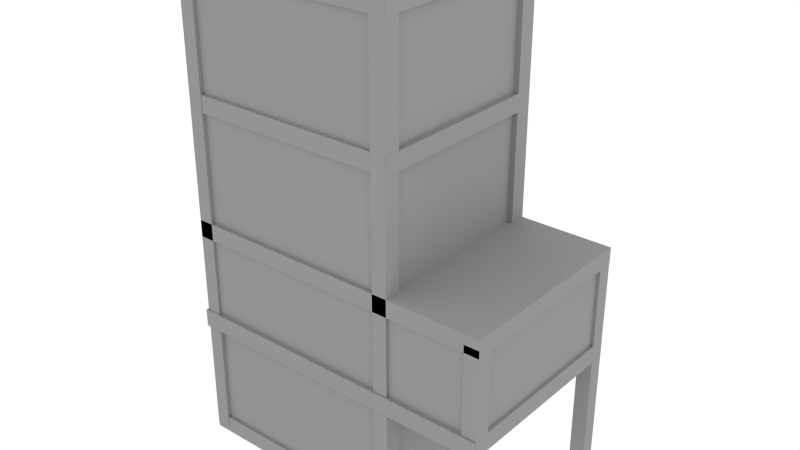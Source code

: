# Source: Building.blend  (saved by Blender 2.76.0; exported with 4.5.12 LTS)
import bpy
from mathutils import Matrix  # noqa: F401  (used for matrix-valued properties, if any)

bpy.ops.wm.read_factory_settings(use_empty=True)
scene = bpy.context.scene
scene.name = 'Scene'

# ---- collections
col_collection_1 = bpy.data.collections.new('Collection 1'); scene.collection.children.link(col_collection_1)

# ---- materials (node trees are filled in below, after node groups)
mat_material_001 = bpy.data.materials.new('Material.001')
mat_material_001.alpha_threshold = 0.0
mat_material_001.diffuse_color = (0.2957, 0.2957, 0.2957, 1.0)
mat_material_001.roughness = 0.5

# ---- material node trees

# ---- world
world_world = bpy.data.worlds.new('World'); scene.world = world_world
world_world.color = (1.0, 1.0, 1.0)
world_world.use_sun_shadow = False
world_world.sun_shadow_jitter_overblur = 0.0
world_world.cycles.sampling_method = 'MANUAL'
world_world.cycles.sample_map_resolution = 256

# ---- lights
light_lamp = bpy.data.lights.new('Lamp', 'POINT')
light_lamp.transmission_factor = 0.0
light_lamp.cutoff_distance = 30.0
light_lamp.energy = 100.0
light_lamp.shadow_buffer_clip_start = 1.001
light_lamp.shadow_soft_size = 0.1
light_lamp.shadow_maximum_resolution = 0.006
light_lamp.use_absolute_resolution = True
light_lamp.cycles.use_multiple_importance_sampling = False

# ---- meshes
me_cube_017 = bpy.data.meshes.new('Cube.017')
me_cube_017.from_pydata([(0.8061, -1.579, -2.231), (0.8061, -1.579, 0.6747), (0.8061, -1.359, -2.231), (0.8061, -1.359, 0.6747), (1.002, -1.579, -2.231), (1.002, -1.579, 0.6747), (1.002, -1.359, -2.231), (1.002, -1.359, 0.6747), (0.8037, 0.7793, -2.231), (0.8037, 0.7793, 0.6747), (0.8037, 0.9733, -2.231), (0.8037, 0.9733, 0.6747), (1.0, 0.7793, -2.231), (1.0, 0.7793, 0.6747), (1.0, 0.9733, -2.231), (1.0, 0.9733, 0.6747), (-0.4233, -1.579, -2.203), (-0.4233, -1.579, 4.048), (-0.4233, -1.358, -2.203), (-0.4233, -1.358, 4.048), (-0.227, -1.579, -2.203), (-0.227, -1.579, 4.048), (-0.227, -1.358, -2.203), (-0.227, -1.358, 4.048), (-3.16, -1.579, -2.203), (-3.16, -1.579, 4.048), (-3.16, -1.358, -2.203), (-3.16, -1.358, 4.048), (-2.964, -1.579, -2.203), (-2.964, -1.579, 4.048), (-2.964, -1.358, -2.203), (-2.964, -1.358, 4.048), (-3.16, 0.7517, -2.203), (-3.16, 0.7517, 4.048), (-3.16, 0.9724, -2.203), (-3.16, 0.9724, 4.048), (-2.964, 0.7517, -2.203), (-2.964, 0.7517, 4.048), (-2.964, 0.9724, -2.203), (-2.964, 0.9724, 4.048), (-3.164, -1.571, -2.269), (-3.164, -1.571, -2.044), (-3.164, 0.9701, -2.269), (-3.164, 0.9701, -2.044), (-0.2245, -1.571, -2.269), (-0.2245, -1.571, -2.044), (-0.2245, 0.9701, -2.269), (-0.2245, 0.9701, -2.044), (-0.4207, 0.7516, -2.215), (-0.4207, 0.7516, 4.035), (-0.4207, 0.9724, -2.215), (-0.4207, 0.9724, 4.035), (-0.2244, 0.7516, -2.215), (-0.2244, 0.7516, 4.035), (-0.2244, 0.9724, -2.215), (-0.2244, 0.9724, 4.035), (-3.178, -1.572, 3.863), (-3.178, -1.572, 4.087), (-3.178, 0.9846, 3.863), (-3.178, 0.9846, 4.087), (-0.2245, -1.572, 3.863), (-0.2245, -1.572, 4.087), (-0.2245, 0.9846, 3.863), (-0.2245, 0.9846, 4.087), (-3.184, -1.599, -0.6966), (-3.184, -1.599, -0.4629), (-3.184, 0.9766, -0.6966), (-3.184, 0.9766, -0.4629), (0.9994, -1.599, -0.6966), (0.9994, -1.599, -0.4629), (0.9994, 0.9766, -0.6966), (0.9994, 0.9766, -0.4629), (-3.161, -1.579, 0.5771), (-3.161, -1.579, 0.8015), (-3.161, 0.9725, 0.5771), (-3.161, 0.9725, 0.8015), (1.003, -1.579, 0.5771), (1.003, -1.579, 0.8015), (1.003, 0.9725, 0.5771), (1.003, 0.9725, 0.8015), (-3.164, -1.571, 2.219), (-3.164, -1.571, 2.443), (-3.164, 0.9701, 2.219), (-3.164, 0.9701, 2.443), (-0.2245, -1.571, 2.219), (-0.2245, -1.571, 2.443), (-0.2245, 0.9701, 2.219), (-0.2245, 0.9701, 2.443), (-3.114, -1.53, -2.226), (-3.114, -1.53, 4.062), (-3.114, 0.931, -2.226), (-3.114, 0.931, 4.062), (-0.2939, -1.53, -2.226), (-0.2939, -1.53, 4.062), (-0.2939, 0.931, -2.226), (-0.2939, 0.931, 4.062), (-3.145, -1.543, -0.6882), (-3.145, -1.543, 0.7381), (-3.145, 0.9621, -0.6882), (-3.145, 0.9621, 0.7381), (0.9581, -1.543, -0.6882), (0.9581, -1.543, 0.7381), (0.9581, 0.9621, -0.6882), (0.9581, 0.9621, 0.7381)], [], [(1, 3, 2, 0), (3, 7, 6, 2), (7, 5, 4, 6), (5, 1, 0, 4), (0, 2, 6, 4), (5, 7, 3, 1), (9, 11, 10, 8), (11, 15, 14, 10), (15, 13, 12, 14), (13, 9, 8, 12), (8, 10, 14, 12), (13, 15, 11, 9), (17, 19, 18, 16), (19, 23, 22, 18), (23, 21, 20, 22), (21, 17, 16, 20), (16, 18, 22, 20), (21, 23, 19, 17), (25, 27, 26, 24), (27, 31, 30, 26), (31, 29, 28, 30), (29, 25, 24, 28), (24, 26, 30, 28), (29, 31, 27, 25), (33, 35, 34, 32), (35, 39, 38, 34), (39, 37, 36, 38), (37, 33, 32, 36), (32, 34, 38, 36), (37, 39, 35, 33), (41, 43, 42, 40), (43, 47, 46, 42), (47, 45, 44, 46), (45, 41, 40, 44), (40, 42, 46, 44), (45, 47, 43, 41), (49, 51, 50, 48), (51, 55, 54, 50), (55, 53, 52, 54), (53, 49, 48, 52), (48, 50, 54, 52), (53, 55, 51, 49), (57, 59, 58, 56), (59, 63, 62, 58), (63, 61, 60, 62), (61, 57, 56, 60), (56, 58, 62, 60), (61, 63, 59, 57), (65, 67, 66, 64), (67, 71, 70, 66), (71, 69, 68, 70), (69, 65, 64, 68), (64, 66, 70, 68), (69, 71, 67, 65), (73, 75, 74, 72), (75, 79, 78, 74), (79, 77, 76, 78), (77, 73, 72, 76), (72, 74, 78, 76), (77, 79, 75, 73), (81, 83, 82, 80), (83, 87, 86, 82), (87, 85, 84, 86), (85, 81, 80, 84), (80, 82, 86, 84), (85, 87, 83, 81), (89, 91, 90, 88), (91, 95, 94, 90), (95, 93, 92, 94), (93, 89, 88, 92), (88, 90, 94, 92), (93, 95, 91, 89), (97, 99, 98, 96), (99, 103, 102, 98), (103, 101, 100, 102), (101, 97, 96, 100), (96, 98, 102, 100), (101, 103, 99, 97)])
me_cube_017.materials.append(mat_material_001)
me_cube_017.use_remesh_preserve_volume = False
me_cube_017.use_remesh_preserve_attributes = False
me_cube_017.use_mirror_vertex_groups = False
me_cube_017.update()

# ---- objects
ob_cube_013 = bpy.data.objects.new('Cube.013', me_cube_017)
ob_lamp = bpy.data.objects.new('Lamp', light_lamp)

# ---- transforms, parenting, visibility, modifiers, constraints
ob_cube_013.location = (1.161, -0.5484, 2.444)
ob_cube_013.lineart.crease_threshold = 0.0
ob_lamp.location = (13.15, 1.005, 5.904)
ob_lamp.rotation_euler = (0.6503, 0.05522, 1.866)
ob_lamp.lock_rotations_4d = False
ob_lamp.empty_display_type = 'ARROWS'
ob_lamp.color = (0.0, 0.0, 0.0, 0.0)
ob_lamp.lineart.crease_threshold = 0.0

# ---- collection membership
col_collection_1.objects.link(ob_cube_013)
col_collection_1.objects.link(ob_lamp)

# ---- scene / render settings (as saved in the file)
scene.frame_start = 1; scene.frame_end = 250; scene.frame_set(1)
scene.render.engine = 'CYCLES'
scene.render.resolution_percentage = 50
scene.render.dither_intensity = 0.0
scene.cycles.use_denoising = False
scene.cycles.samples = 10
scene.cycles.sampling_pattern = 'TABULATED_SOBOL'
scene.cycles.light_sampling_threshold = 0.0
scene.cycles.use_adaptive_sampling = False
scene.cycles.use_light_tree = False
scene.cycles.blur_glossy = 0.0
scene.cycles.pixel_filter_type = 'GAUSSIAN'
scene.cycles.sample_clamp_indirect = 0.0
scene.view_settings.view_transform = 'Standard'
bpy.context.view_layer.update()

# ---- added for rendering (the .blend has no active camera): camera
cam_auto = bpy.data.cameras.new('AutoCamera')
cam_auto.lens = 50.0
cam_auto.sensor_width = 36.0
cam_auto.clip_end = 1000.0
ob_auto_camera = bpy.data.objects.new('AutoCamera', cam_auto)
scene.collection.objects.link(ob_auto_camera)
ob_auto_camera.location = (7.50661, -9.77875, 9.30174)
ob_auto_camera.rotation_euler = (1.09748, -7.21219e-08, 0.694738)
scene.camera = ob_auto_camera
bpy.context.view_layer.update()
